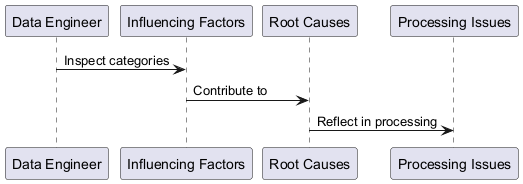

The diagram above was rendered by PlantUML. Its source (embedded in the PNG):
@startuml
participant "Data Engineer" as Engineer
participant "Influencing Factors" as IF
participant "Root Causes" as RC
participant "Processing Issues" as PI

Engineer -> IF : Inspect categories
IF -> RC : Contribute to
RC -> PI : Reflect in processing
@enduml